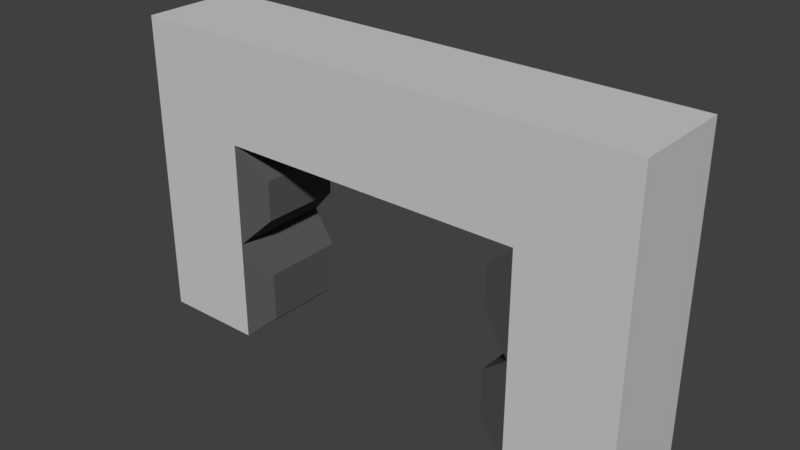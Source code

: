 # Source: roomArchA1.blend  (saved by Blender 2.79.0; exported with 4.5.12 LTS)
import bpy
from mathutils import Matrix  # noqa: F401  (used for matrix-valued properties, if any)

bpy.ops.wm.read_factory_settings(use_empty=True)
scene = bpy.context.scene
scene.name = 'Scene'

# ---- collections
col_collection_1 = bpy.data.collections.new('Collection 1'); scene.collection.children.link(col_collection_1)

# ---- materials (node trees are filled in below, after node groups)
mat_material = bpy.data.materials.new('Material')
mat_material.alpha_threshold = 0.0
mat_material.use_transparent_shadow = False
mat_material.diffuse_color = (0.0985, 0.0985, 0.0985, 1.0)
mat_material.roughness = 0.5
mat_material.line_color = (0.0, 0.0, 0.0, 1.0)
mat_material_001 = bpy.data.materials.new('Material.001')
mat_material_001.alpha_threshold = 0.0
mat_material_001.use_transparent_shadow = False
mat_material_001.diffuse_color = (0.6038, 0.6038, 0.6038, 1.0)
mat_material_001.roughness = 0.5
mat_material_001.line_color = (0.0, 0.0, 0.0, 1.0)

# ---- material node trees

# ---- world
world_world = bpy.data.worlds.new('World'); scene.world = world_world
world_world.color = (0.05088, 0.05088, 0.05088)
world_world.use_sun_shadow = False
world_world.sun_shadow_jitter_overblur = 0.0
world_world.cycles.sampling_method = 'MANUAL'

# ---- meshes
me_cube_002 = bpy.data.meshes.new('Cube.002')
me_cube_002.from_pydata([(-1.5, 0.5, 2.0), (-1.5, -0.5, 2.0), (1.5, 0.5, 2.0), (1.5, -0.5, 2.0), (-1.5, 0.5, 1.0), (-1.5, -0.5, 1.0), (1.5, 0.5, 1.0), (1.5, -0.5, 1.0), (-1.2, 0.4, 1.3), (-1.2, 0.4, 1.7), (-1.2, -0.4, 1.3), (-1.2, -0.4, 1.7), (1.2, 0.4, 1.3), (1.2, 0.4, 1.7), (1.2, -0.4, 1.3), (1.2, -0.4, 1.7), (-1.5, 0.5, 0.0), (-1.5, -0.5, 0.0), (1.5, 0.5, 0.0), (1.5, -0.5, 0.0), (-1.5, 0.5, 1.0), (-1.5, -0.5, 1.0), (1.5, 0.5, 1.0), (1.5, -0.5, 1.0), (-1.2, 0.4, 0.26), (-1.2, -0.4, 0.26), (1.2, 0.4, 0.26), (1.2, -0.4, 0.26), (-1.2, 0.4, 0.74), (-1.2, -0.4, 0.74), (1.2, 0.4, 0.74), (1.2, -0.4, 0.74)], [], [(3, 2, 13, 15), (1, 5, 10, 11), (8, 9, 11, 10), (13, 12, 14, 15), (2, 6, 12, 13), (0, 1, 11, 9), (4, 0, 9, 8), (6, 7, 14, 12), (5, 4, 8, 10), (7, 3, 15, 14), (20, 21, 29, 28), (19, 23, 31, 27), (30, 26, 27, 31), (24, 28, 29, 25), (16, 20, 28, 24), (17, 16, 24, 25), (23, 22, 30, 31), (22, 18, 26, 30), (21, 17, 25, 29), (18, 19, 27, 26)])
me_cube_002.materials.append(mat_material)
me_cube_002.use_remesh_preserve_volume = False
me_cube_002.use_remesh_preserve_attributes = False
me_cube_002.use_mirror_vertex_groups = False
me_cube_002.update()
me_cube = bpy.data.meshes.new('Cube')
me_cube.from_pydata([(-2.5, 0.5, 0.0), (-1.5, 0.5, 0.0), (-1.5, -0.5, 0.0), (-2.5, -0.5, 0.0), (-2.5, 0.5, 2.0), (-1.5, 0.5, 2.0), (-1.5, -0.5, 2.0), (-2.5, -0.5, 2.0), (-2.5, 0.5, 3.0), (-1.5, 0.5, 3.0), (-2.5, -0.5, 3.0), (-1.5, -0.5, 3.0), (1.5, 0.5, 2.0), (1.5, -0.5, 2.0), (1.5, 0.5, 3.0), (1.5, -0.5, 3.0), (-1.5, 0.5, 0.0), (-1.5, -0.5, 0.0), (-1.5, 0.5, 2.0), (-1.5, -0.5, 2.0), (-1.5, 0.5, 0.0), (-1.5, -0.5, 0.0), (-1.5, 0.5, 2.0), (-1.5, -0.5, 2.0), (1.5, 0.5, 0.0), (2.5, 0.5, 0.0), (2.5, -0.5, 0.0), (1.5, -0.5, 0.0), (1.5, 0.5, 2.0), (2.5, 0.5, 2.0), (2.5, -0.5, 2.0), (1.5, -0.5, 2.0), (1.5, 0.5, 3.0), (2.5, 0.5, 3.0), (1.5, -0.5, 3.0), (2.5, -0.5, 3.0), (-1.5, 0.5, 0.0), (-1.5, -0.5, 0.0), (-1.5, 0.5, 2.0), (-1.5, -0.5, 2.0), (1.5, 0.5, 0.0), (1.5, -0.5, 0.0), (1.5, 0.5, 2.0), (1.5, -0.5, 2.0), (-2.5, 0.5, 1.0), (-1.5, 0.5, 1.0), (-1.5, -0.5, 1.0), (-2.5, -0.5, 1.0), (-1.5, 0.5, 1.0), (-1.5, -0.5, 1.0), (-1.5, 0.5, 1.0), (-1.5, -0.5, 1.0), (-1.5, 0.5, 1.0), (-1.5, -0.5, 1.0), (1.5, 0.5, 1.0), (2.5, 0.5, 1.0), (2.5, -0.5, 1.0), (1.5, -0.5, 1.0), (1.5, 0.5, 1.0), (1.5, -0.5, 1.0), (-1.5, 0.5, 0.0), (-1.5, -0.5, 0.0), (1.5, 0.5, 0.0), (1.5, -0.5, 0.0), (-1.5, 0.5, 1.0), (-1.5, -0.5, 1.0), (1.5, 0.5, 1.0), (1.5, -0.5, 1.0)], [], [(0, 1, 2, 3), (7, 6, 11, 10), (44, 4, 5, 45), (2, 1, 16, 17), (46, 6, 7, 47), (44, 0, 3, 47), (8, 10, 11, 9), (4, 7, 10, 8), (11, 6, 13, 15), (5, 4, 8, 9), (13, 12, 14, 15), (9, 11, 15, 14), (6, 5, 12, 13), (5, 9, 14, 12), (18, 19, 23, 22), (5, 6, 19, 18), (46, 2, 17, 49), (45, 5, 18, 48), (31, 28, 42, 43), (48, 18, 22, 50), (49, 17, 21, 51), (17, 16, 20, 21), (24, 25, 26, 27), (31, 30, 35, 34), (54, 28, 29, 55), (55, 29, 30, 56), (56, 30, 31, 57), (54, 24, 40, 58), (32, 34, 35, 33), (28, 31, 34, 32), (30, 29, 33, 35), (29, 28, 32, 33), (36, 52, 64, 60), (57, 31, 43, 59), (51, 21, 37, 53), (21, 20, 36, 37), (24, 27, 41, 40), (22, 23, 39, 38), (50, 22, 38, 52), (20, 50, 52, 36), (23, 51, 53, 39), (40, 41, 63, 62), (19, 49, 51, 23), (16, 48, 50, 20), (1, 45, 48, 16), (6, 46, 49, 19), (4, 44, 47, 7), (2, 46, 47, 3), (0, 44, 45, 1), (27, 57, 59, 41), (28, 54, 58, 42), (26, 56, 57, 27), (25, 55, 56, 26), (24, 54, 55, 25), (37, 36, 60, 61), (58, 40, 62, 66), (53, 37, 61, 65), (59, 58, 66, 67), (41, 59, 67, 63), (52, 53, 65, 64)])
me_cube.materials.append(mat_material_001)
me_cube.use_remesh_preserve_volume = False
me_cube.use_remesh_preserve_attributes = False
me_cube.use_mirror_vertex_groups = False
me_cube.update()

# ---- objects
ob_cube_001 = bpy.data.objects.new('Cube.001', me_cube_002)
ob_cube = bpy.data.objects.new('Cube', me_cube)

# ---- transforms, parenting, visibility, modifiers, constraints
ob_cube_001.location = (0.0, 0.0, 0.0)
ob_cube_001.lock_rotations_4d = False
ob_cube_001.empty_display_type = 'ARROWS'
ob_cube_001.lineart.crease_threshold = 0.0
ob_cube.location = (0.0, 0.0, 0.0)
ob_cube.lock_rotations_4d = False
ob_cube.empty_display_type = 'ARROWS'
ob_cube.lineart.crease_threshold = 0.0

# ---- collection membership
col_collection_1.objects.link(ob_cube_001)
col_collection_1.objects.link(ob_cube)

# ---- scene / render settings (as saved in the file)
scene.frame_start = 1; scene.frame_end = 250; scene.frame_set(1)
scene.render.engine = 'BLENDER_EEVEE_NEXT'
scene.render.resolution_percentage = 50
scene.render.dither_intensity = 0.0
scene.cycles.use_denoising = False
scene.cycles.samples = 128
scene.cycles.sampling_pattern = 'TABULATED_SOBOL'
scene.cycles.use_adaptive_sampling = False
scene.cycles.use_light_tree = False
scene.cycles.blur_glossy = 0.0
scene.cycles.sample_clamp_indirect = 0.0
scene.view_settings.view_transform = 'Standard'
bpy.context.view_layer.update()

# ---- added for rendering (the .blend has no active camera and no usable light): camera, sun
cam_auto = bpy.data.cameras.new('AutoCamera')
cam_auto.lens = 50.0
cam_auto.sensor_width = 36.0
cam_auto.clip_end = 1000.0
ob_auto_camera = bpy.data.objects.new('AutoCamera', cam_auto)
scene.collection.objects.link(ob_auto_camera)
ob_auto_camera.location = (5.4737, -6.56845, 5.87896)
ob_auto_camera.rotation_euler = (1.09748, -7.21219e-08, 0.694738)
scene.camera = ob_auto_camera
light_auto_sun = bpy.data.lights.new('AutoSun', 'SUN')
light_auto_sun.energy = 3.0
light_auto_sun.angle = 0.0523599
ob_auto_sun = bpy.data.objects.new('AutoSun', light_auto_sun)
scene.collection.objects.link(ob_auto_sun)
ob_auto_sun.rotation_euler = (0.872665, 0.174533, 0.523599)
bpy.context.view_layer.update()
